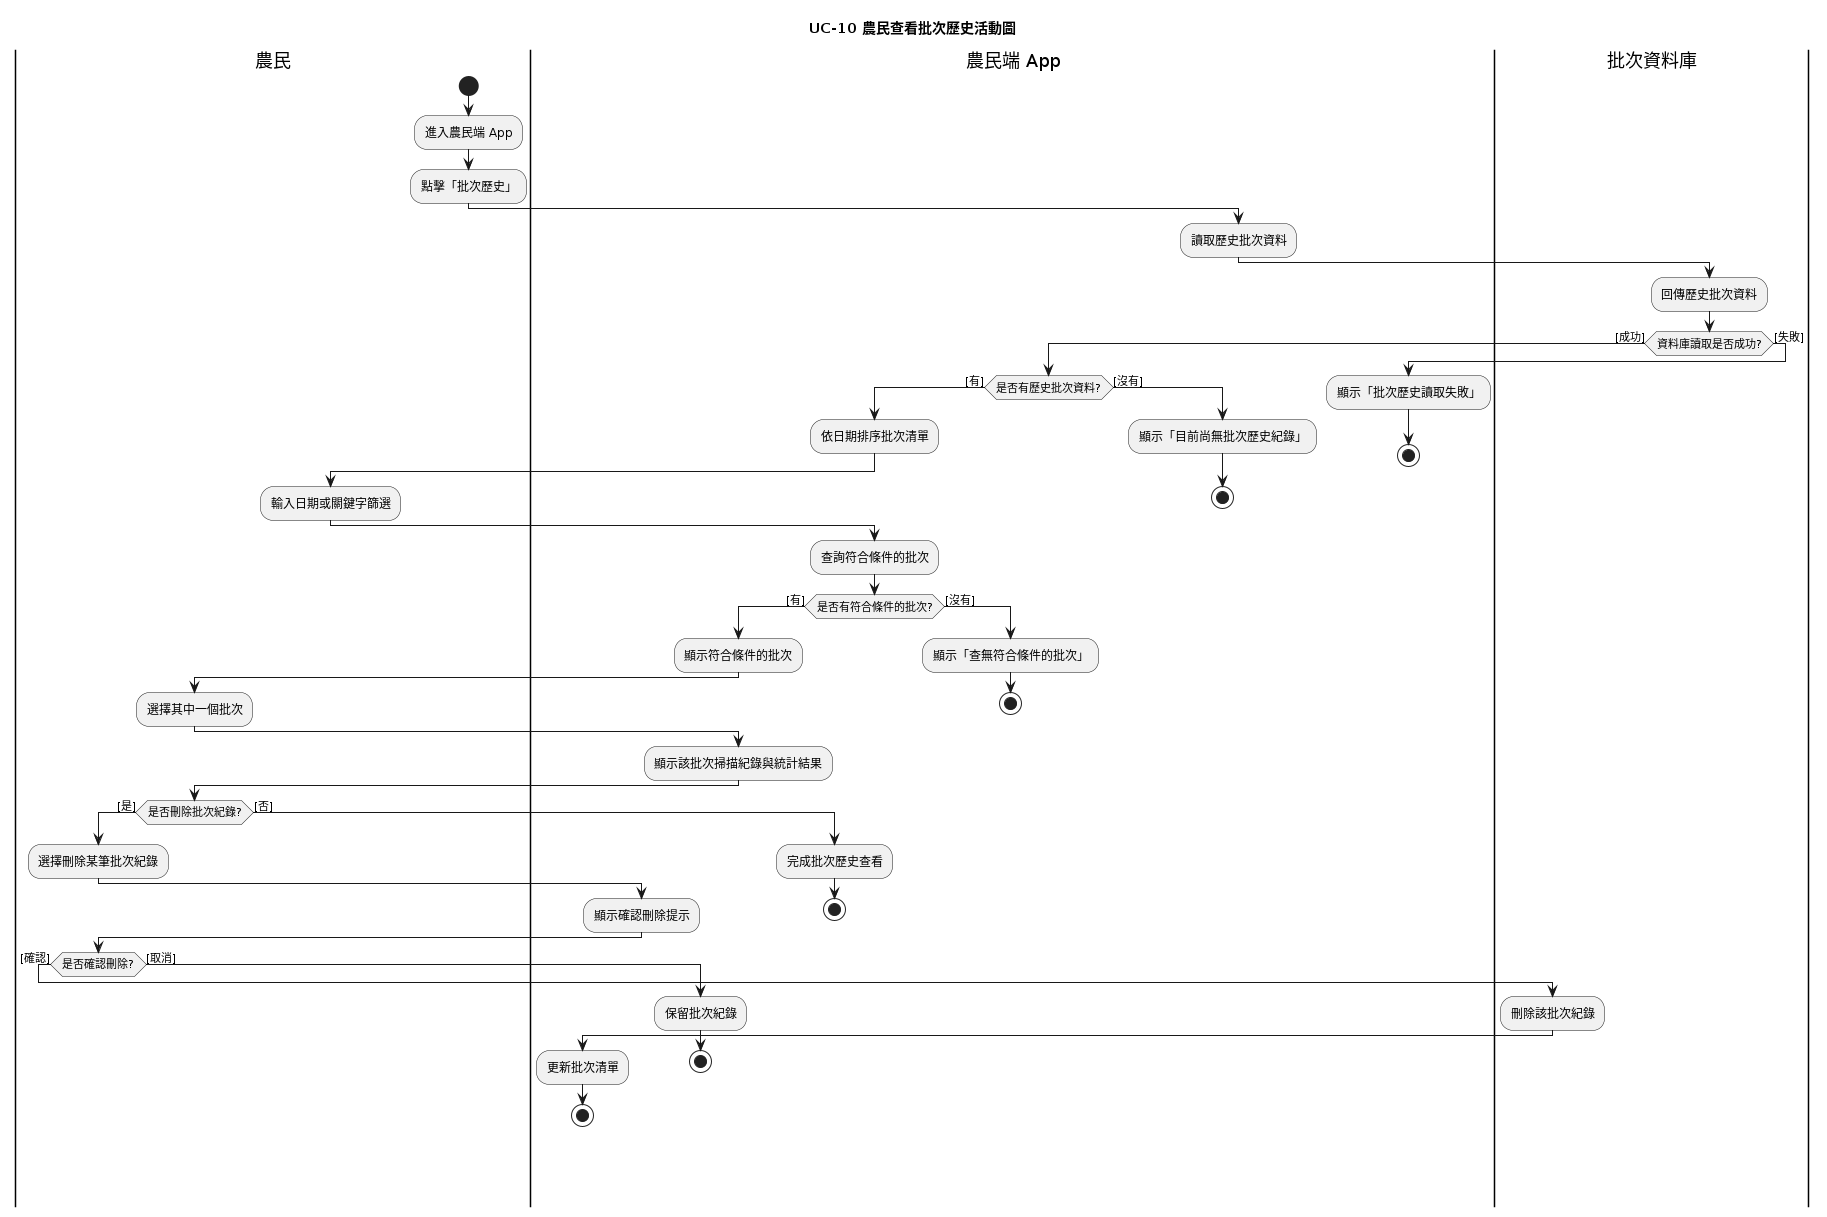

The diagram above was rendered by PlantUML. Its source (embedded in the PNG):
@startuml
title UC-10 農民查看批次歷史活動圖

|農民|
start
:進入農民端 App;
:點擊「批次歷史」;

|農民端 App|
:讀取歷史批次資料;

|批次資料庫|
:回傳歷史批次資料;

if (資料庫讀取是否成功?) then ([成功])
  |農民端 App|
  if (是否有歷史批次資料?) then ([有])
    :依日期排序批次清單;

    |農民|
    :輸入日期或關鍵字篩選;

    |農民端 App|
    :查詢符合條件的批次;

    if (是否有符合條件的批次?) then ([有])
      :顯示符合條件的批次;

      |農民|
      :選擇其中一個批次;

      |農民端 App|
      :顯示該批次掃描紀錄與統計結果;

      |農民|
      if (是否刪除批次紀錄?) then ([是])
        :選擇刪除某筆批次紀錄;

        |農民端 App|
        :顯示確認刪除提示;

        |農民|
        if (是否確認刪除?) then ([確認])
          |批次資料庫|
          :刪除該批次紀錄;
          |農民端 App|
          :更新批次清單;
          stop
        else ([取消])
          |農民端 App|
          :保留批次紀錄;
          stop
        endif

      else ([否])
        :完成批次歷史查看;
        stop
      endif

    else ([沒有])
      |農民端 App|
      :顯示「查無符合條件的批次」;
      stop
    endif

  else ([沒有])
    :顯示「目前尚無批次歷史紀錄」;
    stop
  endif

else ([失敗])
  |農民端 App|
  :顯示「批次歷史讀取失敗」;
  stop
endif
@enduml